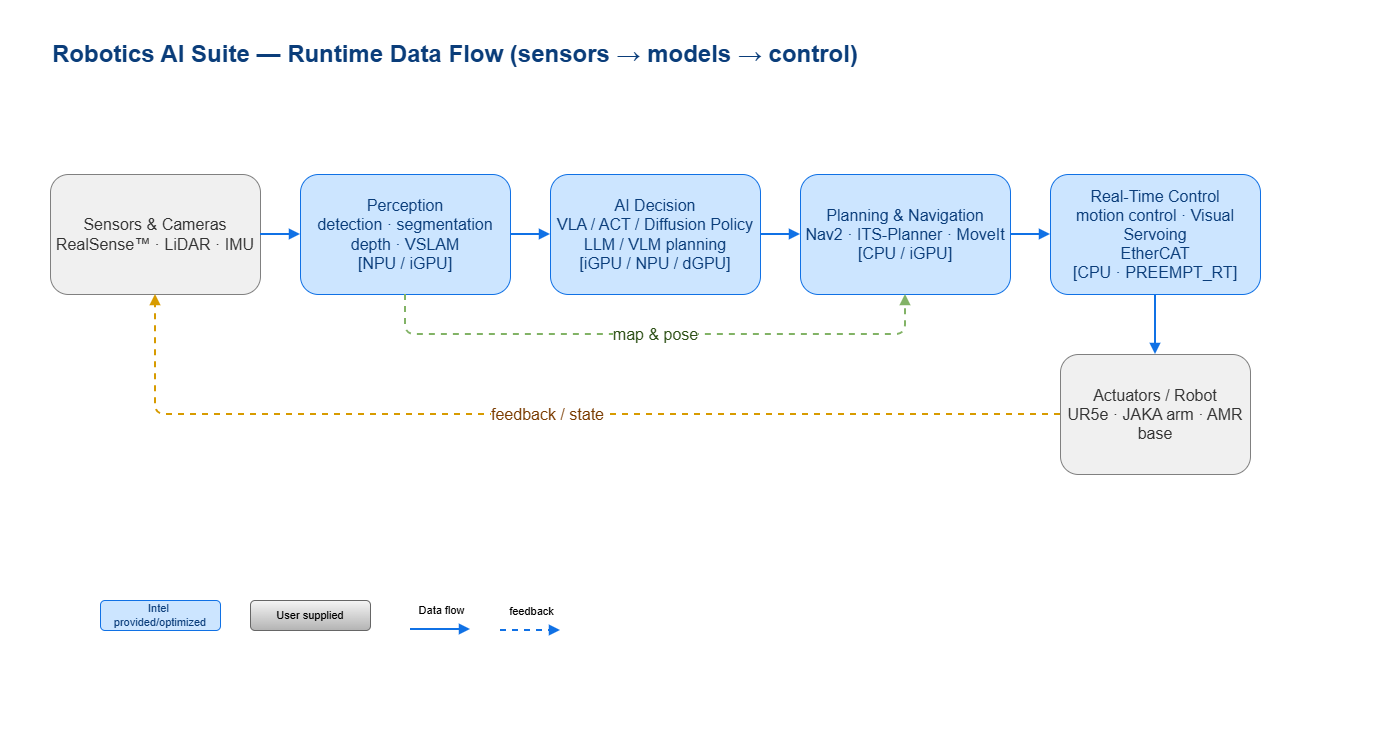

The diagram above was exported from draw.io. Its source (the exported page's mxGraphModel, read from the mxfile embedded in the PNG):
<mxGraphModel dx="2054" dy="1201" grid="1" gridSize="10" guides="1" tooltips="1" connect="1" arrows="1" fold="1" page="1" pageScale="1" pageWidth="1400" pageHeight="750" math="0" shadow="0">
  <root>
    <mxCell id="0" />
    <mxCell id="1" parent="0" />
    <mxCell id="x7Xo_GkduRqRz4xxguhR-1" parent="1" style="text;html=1;align=left;verticalAlign=middle;fontSize=16;fontStyle=1;fontColor=#0A3D7A;" value="&lt;h2&gt;Robotics AI Suite — Runtime Data Flow (sensors → models → control)&lt;/h2&gt;" vertex="1">
      <mxGeometry height="28" width="900" x="50" y="40" as="geometry" />
    </mxCell>
    <mxCell id="x7Xo_GkduRqRz4xxguhR-2" parent="1" style="rounded=1;whiteSpace=wrap;html=0;fillColor=#F0F0F0;strokeColor=#808080;fontColor=#333333;fontSize=16;" value="Sensors &amp; Cameras&#10;RealSense™ · LiDAR · IMU" vertex="1">
      <mxGeometry height="120" width="210" x="50" y="174" as="geometry" />
    </mxCell>
    <mxCell id="x7Xo_GkduRqRz4xxguhR-3" parent="1" style="rounded=1;whiteSpace=wrap;html=0;fillColor=#CCE5FF;strokeColor=#1071E5;fontColor=#0A3D7A;fontSize=16;" value="Perception&#10;detection · segmentation&#10;depth · VSLAM&#10;[NPU / iGPU]" vertex="1">
      <mxGeometry height="120" width="210" x="300" y="174" as="geometry" />
    </mxCell>
    <mxCell id="x7Xo_GkduRqRz4xxguhR-4" parent="1" style="rounded=1;whiteSpace=wrap;html=0;fillColor=#CCE5FF;strokeColor=#1071E5;fontColor=#0A3D7A;fontSize=16;" value="AI Decision&#10;VLA / ACT / Diffusion Policy&#10;LLM / VLM planning&#10;[iGPU / NPU / dGPU]" vertex="1">
      <mxGeometry height="120" width="210" x="550" y="174" as="geometry" />
    </mxCell>
    <mxCell id="x7Xo_GkduRqRz4xxguhR-5" parent="1" style="rounded=1;whiteSpace=wrap;html=0;fillColor=#CCE5FF;strokeColor=#1071E5;fontColor=#0A3D7A;fontSize=16;" value="Planning &amp; Navigation&#10;Nav2 · ITS-Planner · MoveIt&#10;[CPU / iGPU]" vertex="1">
      <mxGeometry height="120" width="210" x="800" y="174" as="geometry" />
    </mxCell>
    <mxCell id="x7Xo_GkduRqRz4xxguhR-6" parent="1" style="rounded=1;whiteSpace=wrap;html=0;fillColor=#CCE5FF;strokeColor=#1071E5;fontColor=#0A3D7A;fontSize=16;" value="Real-Time Control&#10;motion control · Visual Servoing&#10;EtherCAT&#10;[CPU · PREEMPT_RT]" vertex="1">
      <mxGeometry height="120" width="210" x="1050" y="174" as="geometry" />
    </mxCell>
    <mxCell id="x7Xo_GkduRqRz4xxguhR-7" parent="1" style="rounded=1;whiteSpace=wrap;html=0;fillColor=#F0F0F0;strokeColor=#808080;fontColor=#333333;fontSize=16;" value="Actuators / Robot&#10;UR5e · JAKA arm · AMR base" vertex="1">
      <mxGeometry height="120" width="190" x="1060" y="354" as="geometry" />
    </mxCell>
    <mxCell id="x7Xo_GkduRqRz4xxguhR-8" edge="1" parent="1" source="x7Xo_GkduRqRz4xxguhR-2" style="edgeStyle=orthogonalEdgeStyle;rounded=0;html=1;strokeColor=#1071E5;strokeWidth=2;endArrow=block;fontSize=16;" target="x7Xo_GkduRqRz4xxguhR-3">
      <mxGeometry relative="1" as="geometry" />
    </mxCell>
    <mxCell id="x7Xo_GkduRqRz4xxguhR-9" edge="1" parent="1" source="x7Xo_GkduRqRz4xxguhR-3" style="edgeStyle=orthogonalEdgeStyle;rounded=0;html=1;strokeColor=#1071E5;strokeWidth=2;endArrow=block;fontSize=16;" target="x7Xo_GkduRqRz4xxguhR-4">
      <mxGeometry relative="1" as="geometry" />
    </mxCell>
    <mxCell id="x7Xo_GkduRqRz4xxguhR-10" edge="1" parent="1" source="x7Xo_GkduRqRz4xxguhR-4" style="edgeStyle=orthogonalEdgeStyle;rounded=0;html=1;strokeColor=#1071E5;strokeWidth=2;endArrow=block;fontSize=16;" target="x7Xo_GkduRqRz4xxguhR-5">
      <mxGeometry relative="1" as="geometry" />
    </mxCell>
    <mxCell id="x7Xo_GkduRqRz4xxguhR-11" edge="1" parent="1" source="x7Xo_GkduRqRz4xxguhR-5" style="edgeStyle=orthogonalEdgeStyle;rounded=0;html=1;strokeColor=#1071E5;strokeWidth=2;endArrow=block;fontSize=16;" target="x7Xo_GkduRqRz4xxguhR-6">
      <mxGeometry relative="1" as="geometry" />
    </mxCell>
    <mxCell id="x7Xo_GkduRqRz4xxguhR-12" edge="1" parent="1" source="x7Xo_GkduRqRz4xxguhR-6" style="edgeStyle=orthogonalEdgeStyle;rounded=0;html=1;strokeColor=#1071E5;strokeWidth=2;endArrow=block;fontSize=16;" target="x7Xo_GkduRqRz4xxguhR-7">
      <mxGeometry relative="1" as="geometry" />
    </mxCell>
    <mxCell id="x7Xo_GkduRqRz4xxguhR-13" edge="1" parent="1" source="x7Xo_GkduRqRz4xxguhR-7" style="edgeStyle=orthogonalEdgeStyle;rounded=1;html=1;strokeColor=#D79B00;strokeWidth=2;dashed=1;endArrow=block;fontColor=#7A3B00;fontSize=16;exitX=0;exitY=0.5;exitDx=0;exitDy=0;" target="x7Xo_GkduRqRz4xxguhR-2" value="feedback / state">
      <mxGeometry relative="1" as="geometry">
        <Array as="points">
          <mxPoint x="155" y="414" />
        </Array>
      </mxGeometry>
    </mxCell>
    <mxCell id="x7Xo_GkduRqRz4xxguhR-14" edge="1" parent="1" source="x7Xo_GkduRqRz4xxguhR-3" style="edgeStyle=orthogonalEdgeStyle;rounded=1;html=1;strokeColor=#82B366;strokeWidth=2;dashed=1;endArrow=block;fontColor=#2D5016;fontSize=16;" target="x7Xo_GkduRqRz4xxguhR-5" value="map &amp;amp; pose">
      <mxGeometry relative="1" as="geometry">
        <Array as="points">
          <mxPoint x="405" y="334" />
          <mxPoint x="905" y="334" />
        </Array>
      </mxGeometry>
    </mxCell>
    <mxCell id="x7Xo_GkduRqRz4xxguhR-16" parent="1" style="rounded=1;whiteSpace=wrap;html=0;fillColor=#CCE5FF;strokeColor=#1071E5;fontColor=#0A3D7A;fontSize=11;" value="Intel &#10;provided/optimized" vertex="1">
      <mxGeometry height="30" width="120" x="100" y="600" as="geometry" />
    </mxCell>
    <mxCell id="x7Xo_GkduRqRz4xxguhR-17" parent="1" style="rounded=1;whiteSpace=wrap;html=0;fillColor=#f5f5f5;strokeColor=#666666;fontSize=11;gradientColor=#b3b3b3;" value="User supplied" vertex="1">
      <mxGeometry height="30" width="120" x="250" y="600" as="geometry" />
    </mxCell>
    <mxCell id="x7Xo_GkduRqRz4xxguhR-18" edge="1" parent="1" style="edgeStyle=orthogonalEdgeStyle;rounded=0;html=1;strokeColor=#1071E5;strokeWidth=2;endArrow=block;fontSize=11;">
      <mxGeometry relative="1" as="geometry">
        <mxPoint x="410" y="629" as="sourcePoint" />
        <mxPoint x="470" y="629" as="targetPoint" />
      </mxGeometry>
    </mxCell>
    <mxCell id="x7Xo_GkduRqRz4xxguhR-19" connectable="0" parent="x7Xo_GkduRqRz4xxguhR-18" style="edgeLabel;html=1;align=center;verticalAlign=middle;resizable=0;points=[];fontSize=11;" value="Data flow" vertex="1">
      <mxGeometry relative="1" x="0.25" as="geometry">
        <mxPoint x="-8" y="-20" as="offset" />
      </mxGeometry>
    </mxCell>
    <mxCell id="x7Xo_GkduRqRz4xxguhR-20" edge="1" parent="1" style="edgeStyle=orthogonalEdgeStyle;rounded=0;html=1;strokeColor=#1071E5;strokeWidth=2;endArrow=block;dashed=1;fontSize=11;">
      <mxGeometry relative="1" as="geometry">
        <mxPoint x="500" y="630" as="sourcePoint" />
        <mxPoint x="560" y="630" as="targetPoint" />
      </mxGeometry>
    </mxCell>
    <mxCell id="x7Xo_GkduRqRz4xxguhR-21" connectable="0" parent="x7Xo_GkduRqRz4xxguhR-20" style="edgeLabel;html=1;align=center;verticalAlign=middle;resizable=0;points=[];fontSize=11;" value="feedback" vertex="1">
      <mxGeometry relative="1" x="0.25" as="geometry">
        <mxPoint x="-8" y="-20" as="offset" />
      </mxGeometry>
    </mxCell>
  </root>
</mxGraphModel>